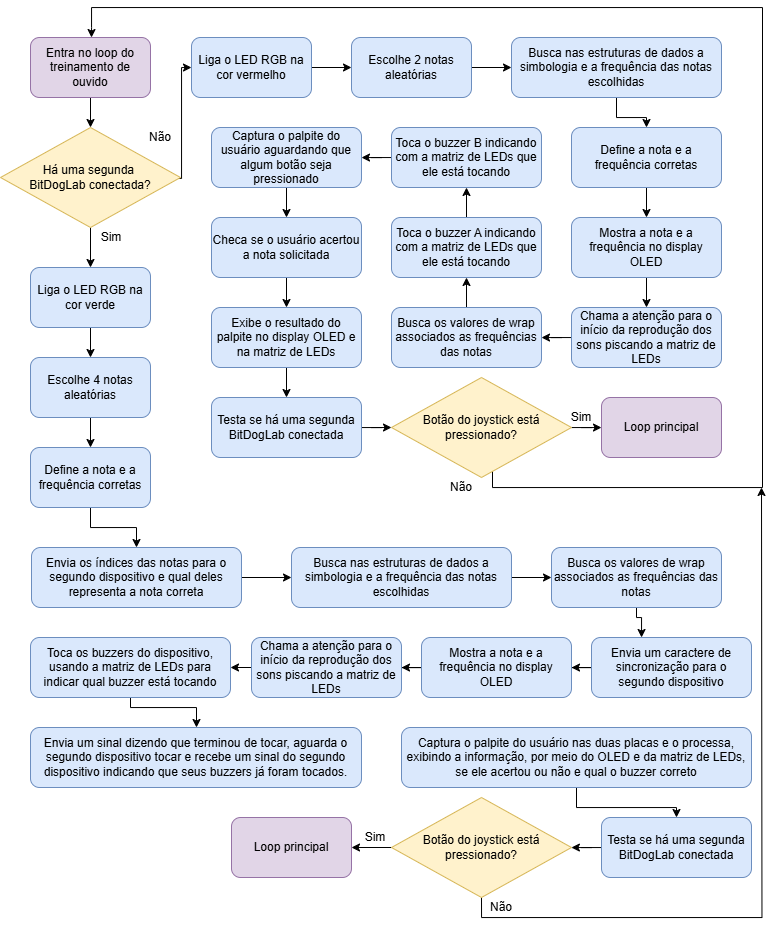

The diagram above was exported from draw.io. Its source (the exported page's mxGraphModel, read from the mxfile embedded in the PNG):
<mxGraphModel dx="1105" dy="549" grid="1" gridSize="10" guides="1" tooltips="1" connect="1" arrows="1" fold="1" page="1" pageScale="1" pageWidth="827" pageHeight="1169" math="0" shadow="0">
  <root>
    <mxCell id="0" />
    <mxCell id="1" parent="0" />
    <mxCell id="VnDUUPbilPCxrlMHhl6e-22" value="" style="edgeStyle=orthogonalEdgeStyle;rounded=0;orthogonalLoop=1;jettySize=auto;html=1;" edge="1" parent="1" source="OuHERgAc5XXK6MshsFeQ-1" target="q5qqA6024erBkyOZboxy-1">
      <mxGeometry relative="1" as="geometry" />
    </mxCell>
    <mxCell id="OuHERgAc5XXK6MshsFeQ-1" value="Entra no loop do treinamento de ouvido" style="rounded=1;whiteSpace=wrap;html=1;fontSize=12;glass=0;strokeWidth=1;shadow=0;fillColor=#e1d5e7;strokeColor=#9673a6;" vertex="1" parent="1">
      <mxGeometry x="69" y="40" width="120" height="60" as="geometry" />
    </mxCell>
    <mxCell id="VnDUUPbilPCxrlMHhl6e-21" style="edgeStyle=orthogonalEdgeStyle;rounded=0;orthogonalLoop=1;jettySize=auto;html=1;exitX=1;exitY=0.5;exitDx=0;exitDy=0;entryX=0;entryY=0.5;entryDx=0;entryDy=0;" edge="1" parent="1" target="Se30iKLdO1AEJdJ2IKaD-1">
      <mxGeometry relative="1" as="geometry">
        <mxPoint x="199" y="180" as="sourcePoint" />
        <mxPoint x="210" y="70" as="targetPoint" />
        <Array as="points">
          <mxPoint x="199" y="181" />
          <mxPoint x="220" y="181" />
          <mxPoint x="220" y="70" />
        </Array>
      </mxGeometry>
    </mxCell>
    <mxCell id="zkiIL1LvAiTKnqoHhnAx-9" value="" style="edgeStyle=orthogonalEdgeStyle;rounded=0;orthogonalLoop=1;jettySize=auto;html=1;" edge="1" parent="1" source="q5qqA6024erBkyOZboxy-1" target="zkiIL1LvAiTKnqoHhnAx-8">
      <mxGeometry relative="1" as="geometry" />
    </mxCell>
    <mxCell id="q5qqA6024erBkyOZboxy-1" value="Há uma segunda&amp;nbsp;&lt;div&gt;BitDogLab conectada?&lt;/div&gt;" style="rhombus;whiteSpace=wrap;html=1;fillColor=#fff2cc;strokeColor=#d6b656;" vertex="1" parent="1">
      <mxGeometry x="39" y="130" width="180" height="100" as="geometry" />
    </mxCell>
    <mxCell id="VnDUUPbilPCxrlMHhl6e-6" value="" style="edgeStyle=orthogonalEdgeStyle;rounded=0;orthogonalLoop=1;jettySize=auto;html=1;" edge="1" parent="1" source="Se30iKLdO1AEJdJ2IKaD-1" target="Se30iKLdO1AEJdJ2IKaD-2">
      <mxGeometry relative="1" as="geometry" />
    </mxCell>
    <mxCell id="Se30iKLdO1AEJdJ2IKaD-1" value="Liga o LED RGB na cor vermelho" style="rounded=1;whiteSpace=wrap;html=1;fontSize=12;glass=0;strokeWidth=1;shadow=0;fillColor=#dae8fc;strokeColor=#6c8ebf;" vertex="1" parent="1">
      <mxGeometry x="230" y="40" width="120" height="60" as="geometry" />
    </mxCell>
    <mxCell id="VnDUUPbilPCxrlMHhl6e-7" value="" style="edgeStyle=orthogonalEdgeStyle;rounded=0;orthogonalLoop=1;jettySize=auto;html=1;" edge="1" parent="1" source="Se30iKLdO1AEJdJ2IKaD-2" target="Se30iKLdO1AEJdJ2IKaD-3">
      <mxGeometry relative="1" as="geometry" />
    </mxCell>
    <mxCell id="Se30iKLdO1AEJdJ2IKaD-2" value="Escolhe 2 notas aleatórias" style="rounded=1;whiteSpace=wrap;html=1;fontSize=12;glass=0;strokeWidth=1;shadow=0;fillColor=#dae8fc;strokeColor=#6c8ebf;" vertex="1" parent="1">
      <mxGeometry x="390" y="40" width="120" height="60" as="geometry" />
    </mxCell>
    <mxCell id="VnDUUPbilPCxrlMHhl6e-19" value="" style="edgeStyle=orthogonalEdgeStyle;rounded=0;orthogonalLoop=1;jettySize=auto;html=1;" edge="1" parent="1" source="Se30iKLdO1AEJdJ2IKaD-3" target="zceAqQg5PYsArR9U22Nk-1">
      <mxGeometry relative="1" as="geometry" />
    </mxCell>
    <mxCell id="Se30iKLdO1AEJdJ2IKaD-3" value="Busca nas estruturas de dados a simbologia e a frequência das notas escolhidas" style="rounded=1;whiteSpace=wrap;html=1;fontSize=12;glass=0;strokeWidth=1;shadow=0;fillColor=#dae8fc;strokeColor=#6c8ebf;" vertex="1" parent="1">
      <mxGeometry x="550" y="40" width="210" height="60" as="geometry" />
    </mxCell>
    <mxCell id="VnDUUPbilPCxrlMHhl6e-10" value="" style="edgeStyle=orthogonalEdgeStyle;rounded=0;orthogonalLoop=1;jettySize=auto;html=1;" edge="1" parent="1" source="zceAqQg5PYsArR9U22Nk-1" target="zceAqQg5PYsArR9U22Nk-2">
      <mxGeometry relative="1" as="geometry" />
    </mxCell>
    <mxCell id="zceAqQg5PYsArR9U22Nk-1" value="Define a nota e a frequência corretas" style="rounded=1;whiteSpace=wrap;html=1;fontSize=12;glass=0;strokeWidth=1;shadow=0;fillColor=#dae8fc;strokeColor=#6c8ebf;" vertex="1" parent="1">
      <mxGeometry x="610" y="130" width="150" height="60" as="geometry" />
    </mxCell>
    <mxCell id="VnDUUPbilPCxrlMHhl6e-11" value="" style="edgeStyle=orthogonalEdgeStyle;rounded=0;orthogonalLoop=1;jettySize=auto;html=1;" edge="1" parent="1" source="zceAqQg5PYsArR9U22Nk-2" target="zceAqQg5PYsArR9U22Nk-3">
      <mxGeometry relative="1" as="geometry" />
    </mxCell>
    <mxCell id="zceAqQg5PYsArR9U22Nk-2" value="Mostra a nota e a frequência no display OLED" style="rounded=1;whiteSpace=wrap;html=1;fontSize=12;glass=0;strokeWidth=1;shadow=0;fillColor=#dae8fc;strokeColor=#6c8ebf;" vertex="1" parent="1">
      <mxGeometry x="610" y="220" width="150" height="60" as="geometry" />
    </mxCell>
    <mxCell id="VnDUUPbilPCxrlMHhl6e-12" value="" style="edgeStyle=orthogonalEdgeStyle;rounded=0;orthogonalLoop=1;jettySize=auto;html=1;" edge="1" parent="1" source="zceAqQg5PYsArR9U22Nk-3" target="zceAqQg5PYsArR9U22Nk-4">
      <mxGeometry relative="1" as="geometry" />
    </mxCell>
    <mxCell id="zceAqQg5PYsArR9U22Nk-3" value="Chama a atenção para o início da reprodução dos sons piscando a matriz de LEDs" style="rounded=1;whiteSpace=wrap;html=1;fontSize=12;glass=0;strokeWidth=1;shadow=0;fillColor=#dae8fc;strokeColor=#6c8ebf;" vertex="1" parent="1">
      <mxGeometry x="610" y="310" width="150" height="60" as="geometry" />
    </mxCell>
    <mxCell id="VnDUUPbilPCxrlMHhl6e-13" value="" style="edgeStyle=orthogonalEdgeStyle;rounded=0;orthogonalLoop=1;jettySize=auto;html=1;" edge="1" parent="1" source="zceAqQg5PYsArR9U22Nk-4" target="VnDUUPbilPCxrlMHhl6e-1">
      <mxGeometry relative="1" as="geometry" />
    </mxCell>
    <mxCell id="zceAqQg5PYsArR9U22Nk-4" value="Busca os valores de wrap associados as frequências das notas" style="rounded=1;whiteSpace=wrap;html=1;fontSize=12;glass=0;strokeWidth=1;shadow=0;fillColor=#dae8fc;strokeColor=#6c8ebf;" vertex="1" parent="1">
      <mxGeometry x="430" y="310" width="150" height="60" as="geometry" />
    </mxCell>
    <mxCell id="VnDUUPbilPCxrlMHhl6e-14" value="" style="edgeStyle=orthogonalEdgeStyle;rounded=0;orthogonalLoop=1;jettySize=auto;html=1;" edge="1" parent="1" source="VnDUUPbilPCxrlMHhl6e-1" target="VnDUUPbilPCxrlMHhl6e-2">
      <mxGeometry relative="1" as="geometry" />
    </mxCell>
    <mxCell id="VnDUUPbilPCxrlMHhl6e-1" value="Toca o buzzer A indicando com a matriz de LEDs que ele está tocando" style="rounded=1;whiteSpace=wrap;html=1;fontSize=12;glass=0;strokeWidth=1;shadow=0;fillColor=#dae8fc;strokeColor=#6c8ebf;" vertex="1" parent="1">
      <mxGeometry x="430" y="220" width="150" height="60" as="geometry" />
    </mxCell>
    <mxCell id="VnDUUPbilPCxrlMHhl6e-15" value="" style="edgeStyle=orthogonalEdgeStyle;rounded=0;orthogonalLoop=1;jettySize=auto;html=1;" edge="1" parent="1" source="VnDUUPbilPCxrlMHhl6e-2" target="VnDUUPbilPCxrlMHhl6e-3">
      <mxGeometry relative="1" as="geometry" />
    </mxCell>
    <mxCell id="VnDUUPbilPCxrlMHhl6e-2" value="Toca o buzzer B indicando com a matriz de LEDs que ele está tocando" style="rounded=1;whiteSpace=wrap;html=1;fontSize=12;glass=0;strokeWidth=1;shadow=0;fillColor=#dae8fc;strokeColor=#6c8ebf;" vertex="1" parent="1">
      <mxGeometry x="430" y="130" width="150" height="60" as="geometry" />
    </mxCell>
    <mxCell id="VnDUUPbilPCxrlMHhl6e-16" value="" style="edgeStyle=orthogonalEdgeStyle;rounded=0;orthogonalLoop=1;jettySize=auto;html=1;" edge="1" parent="1" source="VnDUUPbilPCxrlMHhl6e-3" target="VnDUUPbilPCxrlMHhl6e-4">
      <mxGeometry relative="1" as="geometry" />
    </mxCell>
    <mxCell id="VnDUUPbilPCxrlMHhl6e-3" value="Captura o palpite do usuário aguardando que algum botão seja pressionado" style="rounded=1;whiteSpace=wrap;html=1;fontSize=12;glass=0;strokeWidth=1;shadow=0;fillColor=#dae8fc;strokeColor=#6c8ebf;" vertex="1" parent="1">
      <mxGeometry x="250" y="130" width="150" height="60" as="geometry" />
    </mxCell>
    <mxCell id="VnDUUPbilPCxrlMHhl6e-18" value="" style="edgeStyle=orthogonalEdgeStyle;rounded=0;orthogonalLoop=1;jettySize=auto;html=1;" edge="1" parent="1" source="VnDUUPbilPCxrlMHhl6e-4" target="VnDUUPbilPCxrlMHhl6e-17">
      <mxGeometry relative="1" as="geometry" />
    </mxCell>
    <mxCell id="VnDUUPbilPCxrlMHhl6e-4" value="Checa se o usuário acertou a nota solicitada" style="rounded=1;whiteSpace=wrap;html=1;fontSize=12;glass=0;strokeWidth=1;shadow=0;fillColor=#dae8fc;strokeColor=#6c8ebf;" vertex="1" parent="1">
      <mxGeometry x="250" y="220" width="150" height="60" as="geometry" />
    </mxCell>
    <mxCell id="hTVktfNPSLXLIL2A6yfg-1" value="" style="edgeStyle=orthogonalEdgeStyle;rounded=0;orthogonalLoop=1;jettySize=auto;html=1;" edge="1" parent="1" source="VnDUUPbilPCxrlMHhl6e-17" target="VnDUUPbilPCxrlMHhl6e-23">
      <mxGeometry relative="1" as="geometry" />
    </mxCell>
    <mxCell id="VnDUUPbilPCxrlMHhl6e-17" value="Exibe o resultado do palpite no display OLED e na matriz de LEDs" style="rounded=1;whiteSpace=wrap;html=1;fontSize=12;glass=0;strokeWidth=1;shadow=0;fillColor=#dae8fc;strokeColor=#6c8ebf;" vertex="1" parent="1">
      <mxGeometry x="250" y="310" width="150" height="60" as="geometry" />
    </mxCell>
    <mxCell id="2B9k_GPhTuiNP-xHekjm-2" style="edgeStyle=orthogonalEdgeStyle;rounded=0;orthogonalLoop=1;jettySize=auto;html=1;entryX=0;entryY=0.5;entryDx=0;entryDy=0;" edge="1" parent="1" source="VnDUUPbilPCxrlMHhl6e-23" target="2B9k_GPhTuiNP-xHekjm-1">
      <mxGeometry relative="1" as="geometry" />
    </mxCell>
    <mxCell id="VnDUUPbilPCxrlMHhl6e-23" value="Testa se há uma segunda BitDogLab conectada" style="rounded=1;whiteSpace=wrap;html=1;fontSize=12;glass=0;strokeWidth=1;shadow=0;fillColor=#dae8fc;strokeColor=#6c8ebf;" vertex="1" parent="1">
      <mxGeometry x="250" y="400" width="150" height="60" as="geometry" />
    </mxCell>
    <UserObject label="Não" placeholders="1" name="Variable" id="GG4bKXnct-VIrOt6Grgu-1">
      <mxCell style="text;html=1;strokeColor=none;fillColor=none;align=center;verticalAlign=middle;whiteSpace=wrap;overflow=hidden;" vertex="1" parent="1">
        <mxGeometry x="179" y="130" width="40" height="20" as="geometry" />
      </mxCell>
    </UserObject>
    <mxCell id="zkiIL1LvAiTKnqoHhnAx-2" value="" style="edgeStyle=orthogonalEdgeStyle;rounded=0;orthogonalLoop=1;jettySize=auto;html=1;" edge="1" parent="1" source="2B9k_GPhTuiNP-xHekjm-1" target="zkiIL1LvAiTKnqoHhnAx-1">
      <mxGeometry relative="1" as="geometry" />
    </mxCell>
    <mxCell id="zkiIL1LvAiTKnqoHhnAx-17" style="edgeStyle=orthogonalEdgeStyle;rounded=0;orthogonalLoop=1;jettySize=auto;html=1;exitX=0.5;exitY=1;exitDx=0;exitDy=0;" edge="1" parent="1">
      <mxGeometry relative="1" as="geometry">
        <mxPoint x="531" y="470.03" as="sourcePoint" />
        <mxPoint x="130" y="40.03" as="targetPoint" />
        <Array as="points">
          <mxPoint x="531" y="490.03" />
          <mxPoint x="801" y="490.03" />
          <mxPoint x="801" y="10.03" />
          <mxPoint x="130" y="10.03" />
          <mxPoint x="130" y="30.03" />
        </Array>
      </mxGeometry>
    </mxCell>
    <mxCell id="2B9k_GPhTuiNP-xHekjm-1" value="Botão do joystick está pressionado?" style="rhombus;whiteSpace=wrap;html=1;fillColor=#fff2cc;strokeColor=#d6b656;" vertex="1" parent="1">
      <mxGeometry x="430" y="380" width="180" height="100" as="geometry" />
    </mxCell>
    <mxCell id="zkiIL1LvAiTKnqoHhnAx-1" value="Loop principal" style="rounded=1;whiteSpace=wrap;html=1;fontSize=12;glass=0;strokeWidth=1;shadow=0;fillColor=#e1d5e7;strokeColor=#9673a6;" vertex="1" parent="1">
      <mxGeometry x="640" y="400" width="120" height="60" as="geometry" />
    </mxCell>
    <UserObject label="Não" placeholders="1" name="Variable" id="zkiIL1LvAiTKnqoHhnAx-3">
      <mxCell style="text;html=1;strokeColor=none;fillColor=none;align=center;verticalAlign=middle;whiteSpace=wrap;overflow=hidden;" vertex="1" parent="1">
        <mxGeometry x="480" y="480" width="40" height="20" as="geometry" />
      </mxCell>
    </UserObject>
    <UserObject label="Sim" placeholders="1" name="Variable" id="zkiIL1LvAiTKnqoHhnAx-7">
      <mxCell style="text;html=1;strokeColor=none;fillColor=none;align=center;verticalAlign=middle;whiteSpace=wrap;overflow=hidden;" vertex="1" parent="1">
        <mxGeometry x="600" y="410" width="40" height="20" as="geometry" />
      </mxCell>
    </UserObject>
    <mxCell id="zkiIL1LvAiTKnqoHhnAx-12" value="" style="edgeStyle=orthogonalEdgeStyle;rounded=0;orthogonalLoop=1;jettySize=auto;html=1;" edge="1" parent="1" source="zkiIL1LvAiTKnqoHhnAx-8" target="zkiIL1LvAiTKnqoHhnAx-11">
      <mxGeometry relative="1" as="geometry" />
    </mxCell>
    <mxCell id="zkiIL1LvAiTKnqoHhnAx-8" value="Liga o LED RGB na cor verde" style="rounded=1;whiteSpace=wrap;html=1;fontSize=12;glass=0;strokeWidth=1;shadow=0;fillColor=#dae8fc;strokeColor=#6c8ebf;" vertex="1" parent="1">
      <mxGeometry x="69" y="270" width="120" height="60" as="geometry" />
    </mxCell>
    <UserObject label="Sim" placeholders="1" name="Variable" id="zkiIL1LvAiTKnqoHhnAx-10">
      <mxCell style="text;html=1;strokeColor=none;fillColor=none;align=center;verticalAlign=middle;whiteSpace=wrap;overflow=hidden;" vertex="1" parent="1">
        <mxGeometry x="130" y="230" width="40" height="20" as="geometry" />
      </mxCell>
    </UserObject>
    <mxCell id="zkiIL1LvAiTKnqoHhnAx-14" value="" style="edgeStyle=orthogonalEdgeStyle;rounded=0;orthogonalLoop=1;jettySize=auto;html=1;" edge="1" parent="1" source="zkiIL1LvAiTKnqoHhnAx-11" target="zkiIL1LvAiTKnqoHhnAx-13">
      <mxGeometry relative="1" as="geometry" />
    </mxCell>
    <mxCell id="zkiIL1LvAiTKnqoHhnAx-11" value="Escolhe 4 notas aleatórias" style="rounded=1;whiteSpace=wrap;html=1;fontSize=12;glass=0;strokeWidth=1;shadow=0;fillColor=#dae8fc;strokeColor=#6c8ebf;" vertex="1" parent="1">
      <mxGeometry x="69" y="360" width="120" height="60" as="geometry" />
    </mxCell>
    <mxCell id="gL7XIprE6ZqTW80r2xmv-3" value="" style="edgeStyle=orthogonalEdgeStyle;rounded=0;orthogonalLoop=1;jettySize=auto;html=1;" edge="1" parent="1" source="zkiIL1LvAiTKnqoHhnAx-13" target="gL7XIprE6ZqTW80r2xmv-1">
      <mxGeometry relative="1" as="geometry" />
    </mxCell>
    <mxCell id="zkiIL1LvAiTKnqoHhnAx-13" value="Define a nota e a frequência corretas" style="rounded=1;whiteSpace=wrap;html=1;fontSize=12;glass=0;strokeWidth=1;shadow=0;fillColor=#dae8fc;strokeColor=#6c8ebf;" vertex="1" parent="1">
      <mxGeometry x="69" y="450" width="120" height="60" as="geometry" />
    </mxCell>
    <mxCell id="gL7XIprE6ZqTW80r2xmv-5" value="" style="edgeStyle=orthogonalEdgeStyle;rounded=0;orthogonalLoop=1;jettySize=auto;html=1;" edge="1" parent="1" source="gL7XIprE6ZqTW80r2xmv-1" target="gL7XIprE6ZqTW80r2xmv-4">
      <mxGeometry relative="1" as="geometry" />
    </mxCell>
    <mxCell id="gL7XIprE6ZqTW80r2xmv-1" value="Envia os índices das notas para o segundo dispositivo e qual deles representa a nota correta" style="rounded=1;whiteSpace=wrap;html=1;fontSize=12;glass=0;strokeWidth=1;shadow=0;fillColor=#dae8fc;strokeColor=#6c8ebf;" vertex="1" parent="1">
      <mxGeometry x="70" y="550" width="210" height="60" as="geometry" />
    </mxCell>
    <mxCell id="gL7XIprE6ZqTW80r2xmv-7" value="" style="edgeStyle=orthogonalEdgeStyle;rounded=0;orthogonalLoop=1;jettySize=auto;html=1;" edge="1" parent="1" source="gL7XIprE6ZqTW80r2xmv-4" target="gL7XIprE6ZqTW80r2xmv-6">
      <mxGeometry relative="1" as="geometry" />
    </mxCell>
    <mxCell id="gL7XIprE6ZqTW80r2xmv-4" value="Busca nas estruturas de dados a simbologia e a frequência das notas escolhidas" style="rounded=1;whiteSpace=wrap;html=1;fontSize=12;glass=0;strokeWidth=1;shadow=0;fillColor=#dae8fc;strokeColor=#6c8ebf;" vertex="1" parent="1">
      <mxGeometry x="330" y="550" width="220" height="60" as="geometry" />
    </mxCell>
    <mxCell id="gL7XIprE6ZqTW80r2xmv-9" value="" style="edgeStyle=orthogonalEdgeStyle;rounded=0;orthogonalLoop=1;jettySize=auto;html=1;" edge="1" parent="1" source="gL7XIprE6ZqTW80r2xmv-6" target="gL7XIprE6ZqTW80r2xmv-8">
      <mxGeometry relative="1" as="geometry">
        <Array as="points">
          <mxPoint x="675" y="620" />
          <mxPoint x="680" y="620" />
        </Array>
      </mxGeometry>
    </mxCell>
    <mxCell id="gL7XIprE6ZqTW80r2xmv-6" value="Busca os valores de wrap associados as frequências das notas" style="rounded=1;whiteSpace=wrap;html=1;fontSize=12;glass=0;strokeWidth=1;shadow=0;fillColor=#dae8fc;strokeColor=#6c8ebf;" vertex="1" parent="1">
      <mxGeometry x="590" y="550" width="170" height="60" as="geometry" />
    </mxCell>
    <mxCell id="gL7XIprE6ZqTW80r2xmv-11" value="" style="edgeStyle=orthogonalEdgeStyle;rounded=0;orthogonalLoop=1;jettySize=auto;html=1;" edge="1" parent="1" source="gL7XIprE6ZqTW80r2xmv-8" target="gL7XIprE6ZqTW80r2xmv-10">
      <mxGeometry relative="1" as="geometry" />
    </mxCell>
    <mxCell id="gL7XIprE6ZqTW80r2xmv-8" value="Envia um caractere de sincronização para o segundo dispositivo" style="rounded=1;whiteSpace=wrap;html=1;fontSize=12;glass=0;strokeWidth=1;shadow=0;fillColor=#dae8fc;strokeColor=#6c8ebf;" vertex="1" parent="1">
      <mxGeometry x="630" y="640" width="160" height="60" as="geometry" />
    </mxCell>
    <mxCell id="fBYFo2thZq4OYUCrzzxs-2" value="" style="edgeStyle=orthogonalEdgeStyle;rounded=0;orthogonalLoop=1;jettySize=auto;html=1;" edge="1" parent="1" source="gL7XIprE6ZqTW80r2xmv-10" target="fBYFo2thZq4OYUCrzzxs-1">
      <mxGeometry relative="1" as="geometry" />
    </mxCell>
    <mxCell id="gL7XIprE6ZqTW80r2xmv-10" value="Mostra a nota e a frequência no display OLED" style="rounded=1;whiteSpace=wrap;html=1;fontSize=12;glass=0;strokeWidth=1;shadow=0;fillColor=#dae8fc;strokeColor=#6c8ebf;" vertex="1" parent="1">
      <mxGeometry x="460" y="640" width="150" height="60" as="geometry" />
    </mxCell>
    <mxCell id="fBYFo2thZq4OYUCrzzxs-4" style="edgeStyle=orthogonalEdgeStyle;rounded=0;orthogonalLoop=1;jettySize=auto;html=1;exitX=0;exitY=0.5;exitDx=0;exitDy=0;entryX=1;entryY=0.5;entryDx=0;entryDy=0;" edge="1" parent="1" source="fBYFo2thZq4OYUCrzzxs-1" target="fBYFo2thZq4OYUCrzzxs-3">
      <mxGeometry relative="1" as="geometry" />
    </mxCell>
    <mxCell id="fBYFo2thZq4OYUCrzzxs-1" value="Chama a atenção para o início da reprodução dos sons piscando a matriz de LEDs" style="rounded=1;whiteSpace=wrap;html=1;fontSize=12;glass=0;strokeWidth=1;shadow=0;fillColor=#dae8fc;strokeColor=#6c8ebf;" vertex="1" parent="1">
      <mxGeometry x="290" y="640" width="150" height="60" as="geometry" />
    </mxCell>
    <mxCell id="fBYFo2thZq4OYUCrzzxs-6" value="" style="edgeStyle=orthogonalEdgeStyle;rounded=0;orthogonalLoop=1;jettySize=auto;html=1;" edge="1" parent="1" source="fBYFo2thZq4OYUCrzzxs-3" target="fBYFo2thZq4OYUCrzzxs-5">
      <mxGeometry relative="1" as="geometry">
        <Array as="points">
          <mxPoint x="169" y="710" />
          <mxPoint x="235" y="710" />
        </Array>
      </mxGeometry>
    </mxCell>
    <mxCell id="fBYFo2thZq4OYUCrzzxs-3" value="Toca os buzzers do dispositivo, usando a matriz de LEDs para indicar qual buzzer está tocando" style="rounded=1;whiteSpace=wrap;html=1;fontSize=12;glass=0;strokeWidth=1;shadow=0;fillColor=#dae8fc;strokeColor=#6c8ebf;" vertex="1" parent="1">
      <mxGeometry x="69" y="640" width="200" height="60" as="geometry" />
    </mxCell>
    <mxCell id="fBYFo2thZq4OYUCrzzxs-5" value="Envia um sinal dizendo que terminou de tocar, aguarda o segundo dispositivo tocar e recebe um sinal do segundo dispositivo indicando que seus buzzers já foram tocados." style="rounded=1;whiteSpace=wrap;html=1;fontSize=12;glass=0;strokeWidth=1;shadow=0;fillColor=#dae8fc;strokeColor=#6c8ebf;" vertex="1" parent="1">
      <mxGeometry x="69" y="730" width="331" height="60" as="geometry" />
    </mxCell>
    <mxCell id="fBYFo2thZq4OYUCrzzxs-13" value="" style="edgeStyle=orthogonalEdgeStyle;rounded=0;orthogonalLoop=1;jettySize=auto;html=1;" edge="1" parent="1" source="fBYFo2thZq4OYUCrzzxs-7" target="fBYFo2thZq4OYUCrzzxs-9">
      <mxGeometry relative="1" as="geometry" />
    </mxCell>
    <mxCell id="fBYFo2thZq4OYUCrzzxs-7" value="Captura o palpite do usuário nas duas placas e o processa, exibindo a informação, por meio do OLED e da matriz de LEDs, se ele acertou ou não e qual o buzzer correto" style="rounded=1;whiteSpace=wrap;html=1;fontSize=12;glass=0;strokeWidth=1;shadow=0;fillColor=#dae8fc;strokeColor=#6c8ebf;" vertex="1" parent="1">
      <mxGeometry x="440" y="730" width="350" height="60" as="geometry" />
    </mxCell>
    <mxCell id="fBYFo2thZq4OYUCrzzxs-11" style="edgeStyle=orthogonalEdgeStyle;rounded=0;orthogonalLoop=1;jettySize=auto;html=1;exitX=0.5;exitY=1;exitDx=0;exitDy=0;" edge="1" parent="1" source="fBYFo2thZq4OYUCrzzxs-8">
      <mxGeometry relative="1" as="geometry">
        <mxPoint x="800" y="490" as="targetPoint" />
      </mxGeometry>
    </mxCell>
    <mxCell id="fBYFo2thZq4OYUCrzzxs-15" value="" style="edgeStyle=orthogonalEdgeStyle;rounded=0;orthogonalLoop=1;jettySize=auto;html=1;" edge="1" parent="1" source="fBYFo2thZq4OYUCrzzxs-8" target="fBYFo2thZq4OYUCrzzxs-14">
      <mxGeometry relative="1" as="geometry" />
    </mxCell>
    <mxCell id="fBYFo2thZq4OYUCrzzxs-8" value="Botão do joystick está pressionado?" style="rhombus;whiteSpace=wrap;html=1;fillColor=#fff2cc;strokeColor=#d6b656;" vertex="1" parent="1">
      <mxGeometry x="430" y="800" width="180" height="100" as="geometry" />
    </mxCell>
    <mxCell id="fBYFo2thZq4OYUCrzzxs-10" value="" style="edgeStyle=orthogonalEdgeStyle;rounded=0;orthogonalLoop=1;jettySize=auto;html=1;" edge="1" parent="1" source="fBYFo2thZq4OYUCrzzxs-9" target="fBYFo2thZq4OYUCrzzxs-8">
      <mxGeometry relative="1" as="geometry" />
    </mxCell>
    <mxCell id="fBYFo2thZq4OYUCrzzxs-9" value="Testa se há uma segunda BitDogLab conectada" style="rounded=1;whiteSpace=wrap;html=1;fontSize=12;glass=0;strokeWidth=1;shadow=0;fillColor=#dae8fc;strokeColor=#6c8ebf;" vertex="1" parent="1">
      <mxGeometry x="640" y="820" width="150" height="60" as="geometry" />
    </mxCell>
    <UserObject label="Não" placeholders="1" name="Variable" id="fBYFo2thZq4OYUCrzzxs-12">
      <mxCell style="text;html=1;strokeColor=none;fillColor=none;align=center;verticalAlign=middle;whiteSpace=wrap;overflow=hidden;" vertex="1" parent="1">
        <mxGeometry x="520" y="900" width="40" height="20" as="geometry" />
      </mxCell>
    </UserObject>
    <mxCell id="fBYFo2thZq4OYUCrzzxs-14" value="Loop principal" style="rounded=1;whiteSpace=wrap;html=1;fontSize=12;glass=0;strokeWidth=1;shadow=0;fillColor=#e1d5e7;strokeColor=#9673a6;" vertex="1" parent="1">
      <mxGeometry x="270" y="820" width="120" height="60" as="geometry" />
    </mxCell>
    <UserObject label="Sim" placeholders="1" name="Variable" id="fBYFo2thZq4OYUCrzzxs-16">
      <mxCell style="text;html=1;strokeColor=none;fillColor=none;align=center;verticalAlign=middle;whiteSpace=wrap;overflow=hidden;" vertex="1" parent="1">
        <mxGeometry x="394" y="830" width="40" height="20" as="geometry" />
      </mxCell>
    </UserObject>
  </root>
</mxGraphModel>